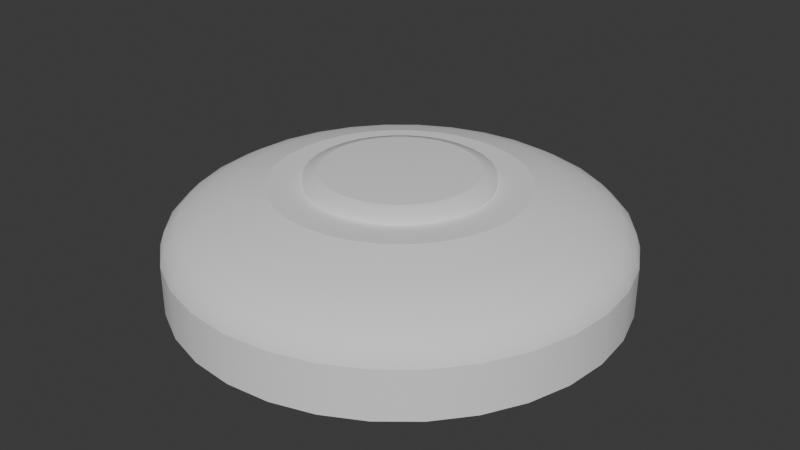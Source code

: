 # Source: BasicNote_v0.blend  (saved by Blender 4.3.34; exported with 4.5.12 LTS)
import bpy
from mathutils import Matrix  # noqa: F401  (used for matrix-valued properties, if any)

bpy.ops.wm.read_factory_settings(use_empty=True)
scene = bpy.context.scene
scene.name = 'Scene'

# ---- collections
col_collection = bpy.data.collections.new('Collection'); scene.collection.children.link(col_collection)

# ---- node groups
ng_smooth_by_angle = bpy.data.node_groups.new('Smooth by Angle', 'GeometryNodeTree')
_s = ng_smooth_by_angle.interface.new_socket(name='Mesh', in_out='OUTPUT', socket_type='NodeSocketGeometry')
_s = ng_smooth_by_angle.interface.new_socket(name='Mesh', in_out='INPUT', socket_type='NodeSocketGeometry')
_s = ng_smooth_by_angle.interface.new_socket(name='Angle', in_out='INPUT', socket_type='NodeSocketFloat')
_s.subtype = 'ANGLE'
_s.default_value = 0.5236
_s.min_value = 0.0
_s.max_value = 3.142
_s.description = 'Maximum face angle for smooth edges'
_s = ng_smooth_by_angle.interface.new_socket(name='Ignore Sharpness', in_out='INPUT', socket_type='NodeSocketBool')
_s.force_non_field = True
ng_smooth_by_angle.description = 'Set the sharpness of mesh edges based on the angle between the neighboring faces'
ng_smooth_by_angle.is_modifier = True
_N = ng_smooth_by_angle.nodes; _L = ng_smooth_by_angle.links
n0 = _N.new('GeometryNodeSetShadeSmooth'); n0.name = 'Set Shade Smooth'; n0.location = (120, -80)
n0.domain = 'EDGE'
n1 = _N.new('GeometryNodeSetShadeSmooth'); n1.name = 'Set Shade Smooth.001'; n1.location = (300, -80)
n2 = _N.new('NodeGroupOutput'); n2.name = 'Group Output'; n2.location = (480, -80)
n3 = _N.new('GeometryNodeInputMeshEdgeAngle'); n3.name = 'Edge Angle'; n3.location = (-440, -240)
n4 = _N.new('NodeGroupInput'); n4.name = 'Group Input'; n4.location = (-80, -80)
n5 = _N.new('GeometryNodeInputEdgeSmooth'); n5.name = 'Is Edge Smooth'; n5.location = (-260, -120)
n6 = _N.new('GeometryNodeInputShadeSmooth'); n6.name = 'Is Shade Smooth'; n6.location = (-440, -397)
n7 = _N.new('FunctionNodeCompare'); n7.name = 'Compare'; n7.location = (-260, -260)
n7.operation = 'LESS_EQUAL'
n7.inputs[6].default_value = (0.0, 0.0, 0.0, 0.0)
n7.inputs[7].default_value = (0.0, 0.0, 0.0, 0.0)
n8 = _N.new('FunctionNodeBooleanMath'); n8.name = 'Boolean Math.001'; n8.location = (-80, -260)
n9 = _N.new('NodeGroupInput'); n9.name = 'Group Input.001'; n9.location = (-440, -329)
n10 = _N.new('NodeGroupInput'); n10.name = 'Group Input.002'; n10.location = (-259, -189)
n11 = _N.new('FunctionNodeBooleanMath'); n11.name = 'Boolean Math'; n11.location = (-80, -149)
n11.operation = 'OR'
n12 = _N.new('FunctionNodeBooleanMath'); n12.name = 'Boolean Math.002'; n12.location = (-260, -380)
n12.operation = 'OR'
n13 = _N.new('NodeGroupInput'); n13.name = 'Group Input.003'; n13.location = (-440, -460)
_L.new(n3.outputs[0], n7.inputs[0])
_L.new(n1.outputs[0], n2.inputs[0])
_L.new(n9.outputs[1], n7.inputs[1])
_L.new(n7.outputs[0], n8.inputs[0])
_L.new(n4.outputs[0], n0.inputs[0])
_L.new(n0.outputs[0], n1.inputs[0])
_L.new(n8.outputs[0], n0.inputs[2])
_L.new(n10.outputs[2], n11.inputs[1])
_L.new(n5.outputs[0], n11.inputs[0])
_L.new(n11.outputs[0], n0.inputs[1])
_L.new(n13.outputs[2], n12.inputs[1])
_L.new(n6.outputs[0], n12.inputs[0])
_L.new(n12.outputs[0], n8.inputs[1])
n2.is_active_output = True

# ---- world
world_world = bpy.data.worlds.new('World'); scene.world = world_world
world_world.use_nodes = True; world_world.node_tree.nodes.clear()
_N = world_world.node_tree.nodes; _L = world_world.node_tree.links
n0 = _N.new('ShaderNodeOutputWorld'); n0.name = 'World Output'; n0.location = (300, 300)
n1 = _N.new('ShaderNodeBackground'); n1.name = 'Background'; n1.location = (10, 300)
n1.inputs[0].default_value = (0.05088, 0.05088, 0.05088, 1.0)
_L.new(n1.outputs[0], n0.inputs[0])
n0.is_active_output = True
world_world.color = (0.05088, 0.05088, 0.05088)
world_world.sun_shadow_jitter_overblur = 0.0

# ---- meshes
me_sphere = bpy.data.meshes.new('Sphere')
me_sphere.from_pydata([(0.0, 0.5556, 0.8315), (0.0, 0.8315, 0.5556), (0.0, 0.9808, 0.1951), (0.0, 1.0, 0.0), (0.1084, 0.5449, 0.8315), (0.1379, 0.6935, 0.7071), (0.1622, 0.8155, 0.5556), (0.1802, 0.9061, 0.3827), (0.1913, 0.9619, 0.1951), (0.1951, 0.9808, 0.0), (0.2126, 0.5133, 0.8315), (0.2706, 0.6533, 0.7071), (0.3182, 0.7682, 0.5556), (0.3536, 0.8536, 0.3827), (0.3753, 0.9061, 0.1951), (0.3827, 0.9239, 0.0), (0.3087, 0.4619, 0.8315), (0.3928, 0.5879, 0.7071), (0.4619, 0.6913, 0.5556), (0.5133, 0.7682, 0.3827), (0.5449, 0.8155, 0.1951), (0.5556, 0.8315, 0.0), (0.3928, 0.3928, 0.8315), (0.5, 0.5, 0.7071), (0.5879, 0.5879, 0.5556), (0.6533, 0.6533, 0.3827), (0.6935, 0.6935, 0.1951), (0.7071, 0.7071, 0.0), (0.4619, 0.3087, 0.8315), (0.5879, 0.3928, 0.7071), (0.6913, 0.4619, 0.5556), (0.7682, 0.5133, 0.3827), (0.8155, 0.5449, 0.1951), (0.8315, 0.5556, 0.0), (0.5133, 0.2126, 0.8315), (0.6533, 0.2706, 0.7071), (0.7682, 0.3182, 0.5556), (0.8536, 0.3536, 0.3827), (0.9061, 0.3753, 0.1951), (0.9239, 0.3827, 0.0), (0.5449, 0.1084, 0.8315), (0.6935, 0.1379, 0.7071), (0.8155, 0.1622, 0.5556), (0.9061, 0.1802, 0.3827), (0.9619, 0.1913, 0.1951), (0.9808, 0.1951, 0.0), (0.5556, -5.215e-08, 0.8315), (0.7071, 1.49e-08, 0.7071), (0.8315, -8.941e-08, 0.5556), (0.9239, 4.47e-08, 0.3827), (0.9808, -8.941e-08, 0.1951), (1.0, -1.639e-07, 0.0), (0.5449, -0.1084, 0.8315), (0.6935, -0.1379, 0.7071), (0.8155, -0.1622, 0.5556), (0.9061, -0.1802, 0.3827), (0.9619, -0.1913, 0.1951), (0.9808, -0.1951, 0.0), (0.5133, -0.2126, 0.8315), (0.6533, -0.2706, 0.7071), (0.7682, -0.3182, 0.5556), (0.8536, -0.3536, 0.3827), (0.9061, -0.3753, 0.1951), (0.9239, -0.3827, 0.0), (0.4619, -0.3087, 0.8315), (0.5879, -0.3928, 0.7071), (0.6913, -0.4619, 0.5556), (0.7682, -0.5133, 0.3827), (0.8155, -0.5449, 0.1951), (0.8315, -0.5556, 0.0), (0.3928, -0.3928, 0.8315), (0.5, -0.5, 0.7071), (0.5879, -0.5879, 0.5556), (0.6533, -0.6533, 0.3827), (0.6935, -0.6935, 0.1951), (0.7071, -0.7071, 0.0), (0.3087, -0.4619, 0.8315), (0.3928, -0.5879, 0.7071), (0.4619, -0.6913, 0.5556), (0.5133, -0.7682, 0.3827), (0.5449, -0.8155, 0.1951), (0.5556, -0.8315, 0.0), (0.2126, -0.5133, 0.8315), (0.2706, -0.6533, 0.7071), (0.3182, -0.7682, 0.5556), (0.3536, -0.8536, 0.3827), (0.3753, -0.9061, 0.1951), (0.3827, -0.9239, 0.0), (0.1084, -0.5449, 0.8315), (0.1379, -0.6935, 0.7071), (0.1622, -0.8155, 0.5556), (0.1802, -0.9061, 0.3827), (0.1913, -0.9619, 0.1951), (0.1951, -0.9808, 0.0), (-9.686e-08, -0.5556, 0.8315), (-1.49e-08, -0.7071, 0.7071), (-1.043e-07, -0.8315, 0.5556), (2.98e-08, -0.9239, 0.3827), (-1.341e-07, -0.9808, 0.1951), (-3.278e-07, -1.0, 0.0), (-0.1084, -0.5449, 0.8315), (-0.1379, -0.6935, 0.7071), (-0.1622, -0.8155, 0.5556), (-0.1802, -0.9061, 0.3827), (-0.1913, -0.9619, 0.1951), (-0.1951, -0.9808, 0.0), (-0.2126, -0.5133, 0.8315), (-0.2706, -0.6533, 0.7071), (-0.3182, -0.7682, 0.5556), (-0.3536, -0.8536, 0.3827), (-0.3753, -0.9061, 0.1951), (-0.3827, -0.9239, 0.0), (-0.3087, -0.4619, 0.8315), (-0.3928, -0.5879, 0.7071), (-0.4619, -0.6913, 0.5556), (-0.5133, -0.7682, 0.3827), (-0.5449, -0.8155, 0.1951), (-0.5556, -0.8315, 0.0), (-0.3928, -0.3928, 0.8315), (-0.5, -0.5, 0.7071), (-0.5879, -0.5879, 0.5556), (-0.6533, -0.6533, 0.3827), (-0.6935, -0.6935, 0.1951), (-0.7071, -0.7071, 0.0), (-0.4619, -0.3087, 0.8315), (-0.5879, -0.3928, 0.7071), (-0.6913, -0.4619, 0.5556), (-0.7682, -0.5133, 0.3827), (-0.8155, -0.5449, 0.1951), (-0.8315, -0.5556, 0.0), (-0.5133, -0.2126, 0.8315), (-0.6533, -0.2706, 0.7071), (-0.7682, -0.3182, 0.5556), (-0.8536, -0.3536, 0.3827), (-0.9061, -0.3753, 0.1951), (-0.9239, -0.3827, 0.0), (-0.5449, -0.1084, 0.8315), (-0.6935, -0.1379, 0.7071), (-0.8155, -0.1622, 0.5556), (-0.9061, -0.1802, 0.3827), (-0.9619, -0.1913, 0.1951), (-0.9808, -0.1951, 0.0), (-0.5556, 1.49e-07, 0.8315), (-0.7071, 2.98e-08, 0.7071), (-0.8315, 1.639e-07, 0.5556), (-0.9239, 1.49e-08, 0.3827), (-0.9808, 2.682e-07, 0.1951), (-1.0, 4.47e-07, 0.0), (-0.5449, 0.1084, 0.8315), (-0.6935, 0.1379, 0.7071), (-0.8155, 0.1622, 0.5556), (-0.9061, 0.1802, 0.3827), (-0.9619, 0.1913, 0.1951), (-0.9808, 0.1951, 0.0), (-0.5133, 0.2126, 0.8315), (-0.6533, 0.2706, 0.7071), (-0.7682, 0.3182, 0.5556), (-0.8536, 0.3536, 0.3827), (-0.9061, 0.3753, 0.1951), (-0.9239, 0.3827, 0.0), (-0.4619, 0.3087, 0.8315), (-0.5879, 0.3928, 0.7071), (-0.6913, 0.4619, 0.5556), (-0.7682, 0.5133, 0.3827), (-0.8155, 0.5449, 0.1951), (-0.8315, 0.5556, 0.0), (-0.3928, 0.3928, 0.8315), (-0.5, 0.5, 0.7071), (-0.5879, 0.5879, 0.5556), (-0.6533, 0.6533, 0.3827), (-0.6935, 0.6935, 0.1951), (-0.7071, 0.7071, 0.0), (-0.3087, 0.4619, 0.8315), (-0.3928, 0.5879, 0.7071), (-0.4619, 0.6913, 0.5556), (-0.5133, 0.7682, 0.3827), (-0.5449, 0.8155, 0.1951), (-0.5556, 0.8315, 0.0), (-0.2126, 0.5133, 0.8315), (-0.2706, 0.6533, 0.7071), (-0.3182, 0.7682, 0.5556), (-0.3536, 0.8536, 0.3827), (-0.3753, 0.9061, 0.1951), (-0.3827, 0.9239, 0.0), (-0.1084, 0.5449, 0.8315), (-0.1379, 0.6935, 0.7071), (-0.1622, 0.8155, 0.5556), (-0.1802, 0.9061, 0.3827), (-0.1913, 0.9619, 0.1951), (-0.1951, 0.9808, 0.0), (8.941e-08, 0.7071, 0.7071), (5.96e-08, 0.9239, 0.3827)], [], [(2, 191, 7, 8), (3, 2, 8, 9), (190, 0, 4, 5), (1, 190, 5, 6), (191, 1, 6, 7), (7, 6, 12, 13), (8, 7, 13, 14), (9, 8, 14, 15), (5, 4, 10, 11), (6, 5, 11, 12), (11, 10, 16, 17), (12, 11, 17, 18), (13, 12, 18, 19), (14, 13, 19, 20), (15, 14, 20, 21), (20, 19, 25, 26), (21, 20, 26, 27), (17, 16, 22, 23), (18, 17, 23, 24), (19, 18, 24, 25), (23, 22, 28, 29), (24, 23, 29, 30), (25, 24, 30, 31), (26, 25, 31, 32), (27, 26, 32, 33), (32, 31, 37, 38), (33, 32, 38, 39), (29, 28, 34, 35), (30, 29, 35, 36), (31, 30, 36, 37), (35, 34, 40, 41), (36, 35, 41, 42), (37, 36, 42, 43), (38, 37, 43, 44), (39, 38, 44, 45), (45, 44, 50, 51), (41, 40, 46, 47), (42, 41, 47, 48), (43, 42, 48, 49), (44, 43, 49, 50), (47, 46, 52, 53), (48, 47, 53, 54), (49, 48, 54, 55), (50, 49, 55, 56), (51, 50, 56, 57), (57, 56, 62, 63), (53, 52, 58, 59), (54, 53, 59, 60), (55, 54, 60, 61), (56, 55, 61, 62), (60, 59, 65, 66), (61, 60, 66, 67), (62, 61, 67, 68), (63, 62, 68, 69), (59, 58, 64, 65), (65, 64, 70, 71), (66, 65, 71, 72), (67, 66, 72, 73), (68, 67, 73, 74), (69, 68, 74, 75), (73, 72, 78, 79), (74, 73, 79, 80), (75, 74, 80, 81), (71, 70, 76, 77), (72, 71, 77, 78), (77, 76, 82, 83), (78, 77, 83, 84), (79, 78, 84, 85), (80, 79, 85, 86), (81, 80, 86, 87), (85, 84, 90, 91), (86, 85, 91, 92), (87, 86, 92, 93), (83, 82, 88, 89), (84, 83, 89, 90), (89, 88, 94, 95), (90, 89, 95, 96), (91, 90, 96, 97), (92, 91, 97, 98), (93, 92, 98, 99), (98, 97, 103, 104), (99, 98, 104, 105), (95, 94, 100, 101), (96, 95, 101, 102), (97, 96, 102, 103), (101, 100, 106, 107), (102, 101, 107, 108), (103, 102, 108, 109), (104, 103, 109, 110), (105, 104, 110, 111), (110, 109, 115, 116), (111, 110, 116, 117), (107, 106, 112, 113), (108, 107, 113, 114), (109, 108, 114, 115), (113, 112, 118, 119), (114, 113, 119, 120), (115, 114, 120, 121), (116, 115, 121, 122), (117, 116, 122, 123), (123, 122, 128, 129), (119, 118, 124, 125), (120, 119, 125, 126), (121, 120, 126, 127), (122, 121, 127, 128), (126, 125, 131, 132), (127, 126, 132, 133), (128, 127, 133, 134), (129, 128, 134, 135), (125, 124, 130, 131), (131, 130, 136, 137), (132, 131, 137, 138), (133, 132, 138, 139), (134, 133, 139, 140), (135, 134, 140, 141), (138, 137, 143, 144), (139, 138, 144, 145), (140, 139, 145, 146), (141, 140, 146, 147), (137, 136, 142, 143), (143, 142, 148, 149), (144, 143, 149, 150), (145, 144, 150, 151), (146, 145, 151, 152), (147, 146, 152, 153), (151, 150, 156, 157), (152, 151, 157, 158), (153, 152, 158, 159), (149, 148, 154, 155), (150, 149, 155, 156), (155, 154, 160, 161), (156, 155, 161, 162), (157, 156, 162, 163), (158, 157, 163, 164), (159, 158, 164, 165), (163, 162, 168, 169), (164, 163, 169, 170), (165, 164, 170, 171), (161, 160, 166, 167), (162, 161, 167, 168), (167, 166, 172, 173), (168, 167, 173, 174), (169, 168, 174, 175), (170, 169, 175, 176), (171, 170, 176, 177), (176, 175, 181, 182), (177, 176, 182, 183), (173, 172, 178, 179), (174, 173, 179, 180), (175, 174, 180, 181), (179, 178, 184, 185), (180, 179, 185, 186), (181, 180, 186, 187), (182, 181, 187, 188), (183, 182, 188, 189), (189, 188, 2, 3), (185, 184, 0, 190), (186, 185, 190, 1), (187, 186, 1, 191), (188, 187, 191, 2)])
me_sphere.polygons.foreach_set('use_smooth', [True] * 160)
_uv = me_sphere.uv_layers.new(name='UVMap')
_uv.uv.foreach_set('vector', [0.75, 0.5625, 0.75, 0.625, 0.7188, 0.625, 0.7188, 0.5625, 0.75, 0.5, 0.75, 0.5625, 0.7188, 0.5625, 0.7188, 0.5, 0.75, 0.75, 0.75, 0.8125, 0.7188, 0.8125, 0.7188, 0.75, 0.75, 0.6875, 0.75, 0.75, 0.7188, 0.75, 0.7188, 0.6875, 0.75, 0.625, 0.75, 0.6875, 0.7188, 0.6875, 0.7188, 0.625, 0.7188, 0.625, 0.7188, 0.6875, 0.6875, 0.6875, 0.6875, 0.625, 0.7188, 0.5625, 0.7188, 0.625, 0.6875, 0.625, 0.6875, 0.5625, 0.7188, 0.5, 0.7188, 0.5625, 0.6875, 0.5625, 0.6875, 0.5, 0.7188, 0.75, 0.7188, 0.8125, 0.6875, 0.8125, 0.6875, 0.75, 0.7188, 0.6875, 0.7188, 0.75, 0.6875, 0.75, 0.6875, 0.6875, 0.6875, 0.75, 0.6875, 0.8125, 0.6562, 0.8125, 0.6562, 0.75, 0.6875, 0.6875, 0.6875, 0.75, 0.6562, 0.75, 0.6562, 0.6875, 0.6875, 0.625, 0.6875, 0.6875, 0.6562, 0.6875, 0.6562, 0.625, 0.6875, 0.5625, 0.6875, 0.625, 0.6562, 0.625, 0.6562, 0.5625, 0.6875, 0.5, 0.6875, 0.5625, 0.6562, 0.5625, 0.6562, 0.5, 0.6562, 0.5625, 0.6562, 0.625, 0.625, 0.625, 0.625, 0.5625, 0.6562, 0.5, 0.6562, 0.5625, 0.625, 0.5625, 0.625, 0.5, 0.6562, 0.75, 0.6562, 0.8125, 0.625, 0.8125, 0.625, 0.75, 0.6562, 0.6875, 0.6562, 0.75, 0.625, 0.75, 0.625, 0.6875, 0.6562, 0.625, 0.6562, 0.6875, 0.625, 0.6875, 0.625, 0.625, 0.625, 0.75, 0.625, 0.8125, 0.5938, 0.8125, 0.5938, 0.75, 0.625, 0.6875, 0.625, 0.75, 0.5938, 0.75, 0.5938, 0.6875, 0.625, 0.625, 0.625, 0.6875, 0.5938, 0.6875, 0.5938, 0.625, 0.625, 0.5625, 0.625, 0.625, 0.5938, 0.625, 0.5938, 0.5625, 0.625, 0.5, 0.625, 0.5625, 0.5938, 0.5625, 0.5938, 0.5, 0.5938, 0.5625, 0.5938, 0.625, 0.5625, 0.625, 0.5625, 0.5625, 0.5938, 0.5, 0.5938, 0.5625, 0.5625, 0.5625, 0.5625, 0.5, 0.5938, 0.75, 0.5938, 0.8125, 0.5625, 0.8125, 0.5625, 0.75, 0.5938, 0.6875, 0.5938, 0.75, 0.5625, 0.75, 0.5625, 0.6875, 0.5938, 0.625, 0.5938, 0.6875, 0.5625, 0.6875, 0.5625, 0.625, 0.5625, 0.75, 0.5625, 0.8125, 0.5312, 0.8125, 0.5312, 0.75, 0.5625, 0.6875, 0.5625, 0.75, 0.5312, 0.75, 0.5312, 0.6875, 0.5625, 0.625, 0.5625, 0.6875, 0.5312, 0.6875, 0.5312, 0.625, 0.5625, 0.5625, 0.5625, 0.625, 0.5312, 0.625, 0.5312, 0.5625, 0.5625, 0.5, 0.5625, 0.5625, 0.5312, 0.5625, 0.5312, 0.5, 0.5312, 0.5, 0.5312, 0.5625, 0.5, 0.5625, 0.5, 0.5, 0.5312, 0.75, 0.5312, 0.8125, 0.5, 0.8125, 0.5, 0.75, 0.5312, 0.6875, 0.5312, 0.75, 0.5, 0.75, 0.5, 0.6875, 0.5312, 0.625, 0.5312, 0.6875, 0.5, 0.6875, 0.5, 0.625, 0.5312, 0.5625, 0.5312, 0.625, 0.5, 0.625, 0.5, 0.5625, 0.5, 0.75, 0.5, 0.8125, 0.4688, 0.8125, 0.4688, 0.75, 0.5, 0.6875, 0.5, 0.75, 0.4688, 0.75, 0.4687, 0.6875, 0.5, 0.625, 0.5, 0.6875, 0.4687, 0.6875, 0.4688, 0.625, 0.5, 0.5625, 0.5, 0.625, 0.4688, 0.625, 0.4688, 0.5625, 0.5, 0.5, 0.5, 0.5625, 0.4688, 0.5625, 0.4687, 0.5, 0.4687, 0.5, 0.4688, 0.5625, 0.4375, 0.5625, 0.4375, 0.5, 0.4688, 0.75, 0.4688, 0.8125, 0.4375, 0.8125, 0.4375, 0.75, 0.4687, 0.6875, 0.4688, 0.75, 0.4375, 0.75, 0.4375, 0.6875, 0.4688, 0.625, 0.4687, 0.6875, 0.4375, 0.6875, 0.4375, 0.625, 0.4688, 0.5625, 0.4688, 0.625, 0.4375, 0.625, 0.4375, 0.5625, 0.4375, 0.6875, 0.4375, 0.75, 0.4062, 0.75, 0.4062, 0.6875, 0.4375, 0.625, 0.4375, 0.6875, 0.4062, 0.6875, 0.4062, 0.625, 0.4375, 0.5625, 0.4375, 0.625, 0.4062, 0.625, 0.4062, 0.5625, 0.4375, 0.5, 0.4375, 0.5625, 0.4062, 0.5625, 0.4062, 0.5, 0.4375, 0.75, 0.4375, 0.8125, 0.4062, 0.8125, 0.4062, 0.75, 0.4062, 0.75, 0.4062, 0.8125, 0.375, 0.8125, 0.375, 0.75, 0.4062, 0.6875, 0.4062, 0.75, 0.375, 0.75, 0.375, 0.6875, 0.4062, 0.625, 0.4062, 0.6875, 0.375, 0.6875, 0.375, 0.625, 0.4062, 0.5625, 0.4062, 0.625, 0.375, 0.625, 0.375, 0.5625, 0.4062, 0.5, 0.4062, 0.5625, 0.375, 0.5625, 0.375, 0.5, 0.375, 0.625, 0.375, 0.6875, 0.3438, 0.6875, 0.3438, 0.625, 0.375, 0.5625, 0.375, 0.625, 0.3438, 0.625, 0.3438, 0.5625, 0.375, 0.5, 0.375, 0.5625, 0.3438, 0.5625, 0.3437, 0.5, 0.375, 0.75, 0.375, 0.8125, 0.3438, 0.8125, 0.3438, 0.75, 0.375, 0.6875, 0.375, 0.75, 0.3438, 0.75, 0.3438, 0.6875, 0.3438, 0.75, 0.3438, 0.8125, 0.3125, 0.8125, 0.3125, 0.75, 0.3438, 0.6875, 0.3438, 0.75, 0.3125, 0.75, 0.3125, 0.6875, 0.3438, 0.625, 0.3438, 0.6875, 0.3125, 0.6875, 0.3125, 0.625, 0.3438, 0.5625, 0.3438, 0.625, 0.3125, 0.625, 0.3125, 0.5625, 0.3437, 0.5, 0.3438, 0.5625, 0.3125, 0.5625, 0.3125, 0.5, 0.3125, 0.625, 0.3125, 0.6875, 0.2812, 0.6875, 0.2812, 0.625, 0.3125, 0.5625, 0.3125, 0.625, 0.2812, 0.625, 0.2812, 0.5625, 0.3125, 0.5, 0.3125, 0.5625, 0.2812, 0.5625, 0.2812, 0.5, 0.3125, 0.75, 0.3125, 0.8125, 0.2812, 0.8125, 0.2812, 0.75, 0.3125, 0.6875, 0.3125, 0.75, 0.2812, 0.75, 0.2812, 0.6875, 0.2812, 0.75, 0.2812, 0.8125, 0.25, 0.8125, 0.25, 0.75, 0.2812, 0.6875, 0.2812, 0.75, 0.25, 0.75, 0.25, 0.6875, 0.2812, 0.625, 0.2812, 0.6875, 0.25, 0.6875, 0.25, 0.625, 0.2812, 0.5625, 0.2812, 0.625, 0.25, 0.625, 0.25, 0.5625, 0.2812, 0.5, 0.2812, 0.5625, 0.25, 0.5625, 0.25, 0.5, 0.25, 0.5625, 0.25, 0.625, 0.2188, 0.625, 0.2188, 0.5625, 0.25, 0.5, 0.25, 0.5625, 0.2188, 0.5625, 0.2187, 0.5, 0.25, 0.75, 0.25, 0.8125, 0.2188, 0.8125, 0.2188, 0.75, 0.25, 0.6875, 0.25, 0.75, 0.2188, 0.75, 0.2188, 0.6875, 0.25, 0.625, 0.25, 0.6875, 0.2188, 0.6875, 0.2188, 0.625, 0.2188, 0.75, 0.2188, 0.8125, 0.1875, 0.8125, 0.1875, 0.75, 0.2188, 0.6875, 0.2188, 0.75, 0.1875, 0.75, 0.1875, 0.6875, 0.2188, 0.625, 0.2188, 0.6875, 0.1875, 0.6875, 0.1875, 0.625, 0.2188, 0.5625, 0.2188, 0.625, 0.1875, 0.625, 0.1875, 0.5625, 0.2187, 0.5, 0.2188, 0.5625, 0.1875, 0.5625, 0.1875, 0.5, 0.1875, 0.5625, 0.1875, 0.625, 0.1563, 0.625, 0.1562, 0.5625, 0.1875, 0.5, 0.1875, 0.5625, 0.1562, 0.5625, 0.1562, 0.5, 0.1875, 0.75, 0.1875, 0.8125, 0.1562, 0.8125, 0.1562, 0.75, 0.1875, 0.6875, 0.1875, 0.75, 0.1562, 0.75, 0.1562, 0.6875, 0.1875, 0.625, 0.1875, 0.6875, 0.1562, 0.6875, 0.1563, 0.625, 0.1562, 0.75, 0.1562, 0.8125, 0.125, 0.8125, 0.125, 0.75, 0.1562, 0.6875, 0.1562, 0.75, 0.125, 0.75, 0.125, 0.6875, 0.1563, 0.625, 0.1562, 0.6875, 0.125, 0.6875, 0.125, 0.625, 0.1562, 0.5625, 0.1563, 0.625, 0.125, 0.625, 0.125, 0.5625, 0.1562, 0.5, 0.1562, 0.5625, 0.125, 0.5625, 0.125, 0.5, 0.125, 0.5, 0.125, 0.5625, 0.09375, 0.5625, 0.09375, 0.5, 0.125, 0.75, 0.125, 0.8125, 0.09375, 0.8125, 0.09375, 0.75, 0.125, 0.6875, 0.125, 0.75, 0.09375, 0.75, 0.09375, 0.6875, 0.125, 0.625, 0.125, 0.6875, 0.09375, 0.6875, 0.09375, 0.625, 0.125, 0.5625, 0.125, 0.625, 0.09375, 0.625, 0.09375, 0.5625, 0.09375, 0.6875, 0.09375, 0.75, 0.0625, 0.75, 0.0625, 0.6875, 0.09375, 0.625, 0.09375, 0.6875, 0.0625, 0.6875, 0.0625, 0.625, 0.09375, 0.5625, 0.09375, 0.625, 0.0625, 0.625, 0.0625, 0.5625, 0.09375, 0.5, 0.09375, 0.5625, 0.0625, 0.5625, 0.0625, 0.5, 0.09375, 0.75, 0.09375, 0.8125, 0.0625, 0.8125, 0.0625, 0.75, 0.0625, 0.75, 0.0625, 0.8125, 0.03125, 0.8125, 0.03125, 0.75, 0.0625, 0.6875, 0.0625, 0.75, 0.03125, 0.75, 0.03125, 0.6875, 0.0625, 0.625, 0.0625, 0.6875, 0.03125, 0.6875, 0.03125, 0.625, 0.0625, 0.5625, 0.0625, 0.625, 0.03125, 0.625, 0.03125, 0.5625, 0.0625, 0.5, 0.0625, 0.5625, 0.03125, 0.5625, 0.03125, 0.5, 0.03125, 0.6875, 0.03125, 0.75, 0.0, 0.75, 0.0, 0.6875, 0.03125, 0.625, 0.03125, 0.6875, 0.0, 0.6875, 0.0, 0.625, 0.03125, 0.5625, 0.03125, 0.625, 0.0, 0.625, 0.0, 0.5625, 0.03125, 0.5, 0.03125, 0.5625, 0.0, 0.5625, 0.0, 0.5, 0.03125, 0.75, 0.03125, 0.8125, 0.0, 0.8125, 0.0, 0.75, 1.0, 0.75, 1.0, 0.8125, 0.9687, 0.8125, 0.9688, 0.75, 1.0, 0.6875, 1.0, 0.75, 0.9688, 0.75, 0.9687, 0.6875, 1.0, 0.625, 1.0, 0.6875, 0.9687, 0.6875, 0.9688, 0.625, 1.0, 0.5625, 1.0, 0.625, 0.9688, 0.625, 0.9687, 0.5625, 1.0, 0.5, 1.0, 0.5625, 0.9687, 0.5625, 0.9687, 0.5, 0.9688, 0.625, 0.9687, 0.6875, 0.9375, 0.6875, 0.9375, 0.625, 0.9687, 0.5625, 0.9688, 0.625, 0.9375, 0.625, 0.9375, 0.5625, 0.9687, 0.5, 0.9687, 0.5625, 0.9375, 0.5625, 0.9375, 0.5, 0.9688, 0.75, 0.9687, 0.8125, 0.9375, 0.8125, 0.9375, 0.75, 0.9687, 0.6875, 0.9688, 0.75, 0.9375, 0.75, 0.9375, 0.6875, 0.9375, 0.75, 0.9375, 0.8125, 0.9062, 0.8125, 0.9062, 0.75, 0.9375, 0.6875, 0.9375, 0.75, 0.9062, 0.75, 0.9062, 0.6875, 0.9375, 0.625, 0.9375, 0.6875, 0.9062, 0.6875, 0.9062, 0.625, 0.9375, 0.5625, 0.9375, 0.625, 0.9062, 0.625, 0.9062, 0.5625, 0.9375, 0.5, 0.9375, 0.5625, 0.9062, 0.5625, 0.9062, 0.5, 0.9062, 0.625, 0.9062, 0.6875, 0.875, 0.6875, 0.875, 0.625, 0.9062, 0.5625, 0.9062, 0.625, 0.875, 0.625, 0.875, 0.5625, 0.9062, 0.5, 0.9062, 0.5625, 0.875, 0.5625, 0.875, 0.5, 0.9062, 0.75, 0.9062, 0.8125, 0.875, 0.8125, 0.875, 0.75, 0.9062, 0.6875, 0.9062, 0.75, 0.875, 0.75, 0.875, 0.6875, 0.875, 0.75, 0.875, 0.8125, 0.8437, 0.8125, 0.8438, 0.75, 0.875, 0.6875, 0.875, 0.75, 0.8438, 0.75, 0.8437, 0.6875, 0.875, 0.625, 0.875, 0.6875, 0.8437, 0.6875, 0.8438, 0.625, 0.875, 0.5625, 0.875, 0.625, 0.8438, 0.625, 0.8437, 0.5625, 0.875, 0.5, 0.875, 0.5625, 0.8437, 0.5625, 0.8437, 0.5, 0.8437, 0.5625, 0.8438, 0.625, 0.8125, 0.625, 0.8125, 0.5625, 0.8437, 0.5, 0.8437, 0.5625, 0.8125, 0.5625, 0.8125, 0.5, 0.8438, 0.75, 0.8437, 0.8125, 0.8125, 0.8125, 0.8125, 0.75, 0.8437, 0.6875, 0.8438, 0.75, 0.8125, 0.75, 0.8125, 0.6875, 0.8438, 0.625, 0.8437, 0.6875, 0.8125, 0.6875, 0.8125, 0.625, 0.8125, 0.75, 0.8125, 0.8125, 0.7812, 0.8125, 0.7812, 0.75, 0.8125, 0.6875, 0.8125, 0.75, 0.7812, 0.75, 0.7812, 0.6875, 0.8125, 0.625, 0.8125, 0.6875, 0.7812, 0.6875, 0.7812, 0.625, 0.8125, 0.5625, 0.8125, 0.625, 0.7812, 0.625, 0.7812, 0.5625, 0.8125, 0.5, 0.8125, 0.5625, 0.7812, 0.5625, 0.7812, 0.5, 0.7812, 0.5, 0.7812, 0.5625, 0.75, 0.5625, 0.75, 0.5, 0.7812, 0.75, 0.7812, 0.8125, 0.75, 0.8125, 0.75, 0.75, 0.7812, 0.6875, 0.7812, 0.75, 0.75, 0.75, 0.75, 0.6875, 0.7812, 0.625, 0.7812, 0.6875, 0.75, 0.6875, 0.75, 0.625, 0.7812, 0.5625, 0.7812, 0.625, 0.75, 0.625, 0.75, 0.5625])
me_sphere.update()
me_cylinder = bpy.data.meshes.new('Cylinder')
me_cylinder.from_pydata([(0.0, 1.0, -1.0), (0.0, 1.0, 1.0), (0.1951, 0.9808, -1.0), (0.1951, 0.9808, 1.0), (0.3827, 0.9239, -1.0), (0.3827, 0.9239, 1.0), (0.5556, 0.8315, -1.0), (0.5556, 0.8315, 1.0), (0.7071, 0.7071, -1.0), (0.7071, 0.7071, 1.0), (0.8315, 0.5556, -1.0), (0.8315, 0.5556, 1.0), (0.9239, 0.3827, -1.0), (0.9239, 0.3827, 1.0), (0.9808, 0.1951, -1.0), (0.9808, 0.1951, 1.0), (1.0, 0.0, -1.0), (1.0, 0.0, 1.0), (0.9808, -0.1951, -1.0), (0.9808, -0.1951, 1.0), (0.9239, -0.3827, -1.0), (0.9239, -0.3827, 1.0), (0.8315, -0.5556, -1.0), (0.8315, -0.5556, 1.0), (0.7071, -0.7071, -1.0), (0.7071, -0.7071, 1.0), (0.5556, -0.8315, -1.0), (0.5556, -0.8315, 1.0), (0.3827, -0.9239, -1.0), (0.3827, -0.9239, 1.0), (0.1951, -0.9808, -1.0), (0.1951, -0.9808, 1.0), (0.0, -1.0, -1.0), (0.0, -1.0, 1.0), (-0.1951, -0.9808, -1.0), (-0.1951, -0.9808, 1.0), (-0.3827, -0.9239, -1.0), (-0.3827, -0.9239, 1.0), (-0.5556, -0.8315, -1.0), (-0.5556, -0.8315, 1.0), (-0.7071, -0.7071, -1.0), (-0.7071, -0.7071, 1.0), (-0.8315, -0.5556, -1.0), (-0.8315, -0.5556, 1.0), (-0.9239, -0.3827, -1.0), (-0.9239, -0.3827, 1.0), (-0.9808, -0.1951, -1.0), (-0.9808, -0.1951, 1.0), (-1.0, 0.0, -1.0), (-1.0, 0.0, 1.0), (-0.9808, 0.1951, -1.0), (-0.9808, 0.1951, 1.0), (-0.9239, 0.3827, -1.0), (-0.9239, 0.3827, 1.0), (-0.8315, 0.5556, -1.0), (-0.8315, 0.5556, 1.0), (-0.7071, 0.7071, -1.0), (-0.7071, 0.7071, 1.0), (-0.5556, 0.8315, -1.0), (-0.5556, 0.8315, 1.0), (-0.3827, 0.9239, -1.0), (-0.3827, 0.9239, 1.0), (-0.1951, 0.9808, -1.0), (-0.1951, 0.9808, 1.0)], [], [(0, 1, 3, 2), (2, 3, 5, 4), (4, 5, 7, 6), (6, 7, 9, 8), (8, 9, 11, 10), (10, 11, 13, 12), (12, 13, 15, 14), (14, 15, 17, 16), (16, 17, 19, 18), (18, 19, 21, 20), (20, 21, 23, 22), (22, 23, 25, 24), (24, 25, 27, 26), (26, 27, 29, 28), (28, 29, 31, 30), (30, 31, 33, 32), (32, 33, 35, 34), (34, 35, 37, 36), (36, 37, 39, 38), (38, 39, 41, 40), (40, 41, 43, 42), (42, 43, 45, 44), (44, 45, 47, 46), (46, 47, 49, 48), (48, 49, 51, 50), (50, 51, 53, 52), (52, 53, 55, 54), (54, 55, 57, 56), (56, 57, 59, 58), (58, 59, 61, 60), (3, 1, 63, 61, 59, 57, 55, 53, 51, 49, 47, 45, 43, 41, 39, 37, 35, 33, 31, 29, 27, 25, 23, 21, 19, 17, 15, 13, 11, 9, 7, 5), (60, 61, 63, 62), (62, 63, 1, 0), (0, 2, 4, 6, 8, 10, 12, 14, 16, 18, 20, 22, 24, 26, 28, 30, 32, 34, 36, 38, 40, 42, 44, 46, 48, 50, 52, 54, 56, 58, 60, 62)])
me_cylinder.polygons.foreach_set('use_smooth', [True] * 34)
_uv = me_cylinder.uv_layers.new(name='UVMap')
_uv.uv.foreach_set('vector', [1.0, 0.5, 1.0, 1.0, 0.9688, 1.0, 0.9688, 0.5, 0.9688, 0.5, 0.9688, 1.0, 0.9375, 1.0, 0.9375, 0.5, 0.9375, 0.5, 0.9375, 1.0, 0.9062, 1.0, 0.9062, 0.5, 0.9062, 0.5, 0.9062, 1.0, 0.875, 1.0, 0.875, 0.5, 0.875, 0.5, 0.875, 1.0, 0.8438, 1.0, 0.8438, 0.5, 0.8438, 0.5, 0.8438, 1.0, 0.8125, 1.0, 0.8125, 0.5, 0.8125, 0.5, 0.8125, 1.0, 0.7812, 1.0, 0.7812, 0.5, 0.7812, 0.5, 0.7812, 1.0, 0.75, 1.0, 0.75, 0.5, 0.75, 0.5, 0.75, 1.0, 0.7188, 1.0, 0.7188, 0.5, 0.7188, 0.5, 0.7188, 1.0, 0.6875, 1.0, 0.6875, 0.5, 0.6875, 0.5, 0.6875, 1.0, 0.6562, 1.0, 0.6562, 0.5, 0.6562, 0.5, 0.6562, 1.0, 0.625, 1.0, 0.625, 0.5, 0.625, 0.5, 0.625, 1.0, 0.5938, 1.0, 0.5938, 0.5, 0.5938, 0.5, 0.5938, 1.0, 0.5625, 1.0, 0.5625, 0.5, 0.5625, 0.5, 0.5625, 1.0, 0.5312, 1.0, 0.5312, 0.5, 0.5312, 0.5, 0.5312, 1.0, 0.5, 1.0, 0.5, 0.5, 0.5, 0.5, 0.5, 1.0, 0.4688, 1.0, 0.4688, 0.5, 0.4688, 0.5, 0.4688, 1.0, 0.4375, 1.0, 0.4375, 0.5, 0.4375, 0.5, 0.4375, 1.0, 0.4062, 1.0, 0.4062, 0.5, 0.4062, 0.5, 0.4062, 1.0, 0.375, 1.0, 0.375, 0.5, 0.375, 0.5, 0.375, 1.0, 0.3438, 1.0, 0.3438, 0.5, 0.3438, 0.5, 0.3438, 1.0, 0.3125, 1.0, 0.3125, 0.5, 0.3125, 0.5, 0.3125, 1.0, 0.2812, 1.0, 0.2812, 0.5, 0.2812, 0.5, 0.2812, 1.0, 0.25, 1.0, 0.25, 0.5, 0.25, 0.5, 0.25, 1.0, 0.2188, 1.0, 0.2188, 0.5, 0.2188, 0.5, 0.2188, 1.0, 0.1875, 1.0, 0.1875, 0.5, 0.1875, 0.5, 0.1875, 1.0, 0.1562, 1.0, 0.1562, 0.5, 0.1562, 0.5, 0.1562, 1.0, 0.125, 1.0, 0.125, 0.5, 0.125, 0.5, 0.125, 1.0, 0.09375, 1.0, 0.09375, 0.5, 0.09375, 0.5, 0.09375, 1.0, 0.0625, 1.0, 0.0625, 0.5, 0.2968, 0.4854, 0.25, 0.49, 0.2032, 0.4854, 0.1582, 0.4717, 0.1167, 0.4496, 0.08029, 0.4197, 0.05045, 0.3833, 0.02827, 0.3418, 0.01461, 0.2968, 0.01, 0.25, 0.01461, 0.2032, 0.02827, 0.1582, 0.05045, 0.1167, 0.08029, 0.08029, 0.1167, 0.05045, 0.1582, 0.02827, 0.2032, 0.01461, 0.25, 0.01, 0.2968, 0.01461, 0.3418, 0.02827, 0.3833, 0.05045, 0.4197, 0.08029, 0.4496, 0.1167, 0.4717, 0.1582, 0.4854, 0.2032, 0.49, 0.25, 0.4854, 0.2968, 0.4717, 0.3418, 0.4496, 0.3833, 0.4197, 0.4197, 0.3833, 0.4496, 0.3418, 0.4717, 0.0625, 0.5, 0.0625, 1.0, 0.03125, 1.0, 0.03125, 0.5, 0.03125, 0.5, 0.03125, 1.0, 0.0, 1.0, 0.0, 0.5, 0.75, 0.49, 0.7968, 0.4854, 0.8418, 0.4717, 0.8833, 0.4496, 0.9197, 0.4197, 0.9496, 0.3833, 0.9717, 0.3418, 0.9854, 0.2968, 0.99, 0.25, 0.9854, 0.2032, 0.9717, 0.1582, 0.9496, 0.1167, 0.9197, 0.08029, 0.8833, 0.05045, 0.8418, 0.02827, 0.7968, 0.01461, 0.75, 0.01, 0.7032, 0.01461, 0.6582, 0.02827, 0.6167, 0.05045, 0.5803, 0.08029, 0.5504, 0.1167, 0.5283, 0.1582, 0.5146, 0.2032, 0.51, 0.25, 0.5146, 0.2968, 0.5283, 0.3418, 0.5504, 0.3833, 0.5803, 0.4197, 0.6167, 0.4496, 0.6582, 0.4717, 0.7032, 0.4854])
me_cylinder.update()
me_cylinder_001 = bpy.data.meshes.new('Cylinder.001')
me_cylinder_001.from_pydata([(0.0, 1.0, -1.0), (0.0, 1.0, 1.0), (0.1951, 0.9808, -1.0), (0.1951, 0.9808, 1.0), (0.3827, 0.9239, -1.0), (0.3827, 0.9239, 1.0), (0.5556, 0.8315, -1.0), (0.5556, 0.8315, 1.0), (0.7071, 0.7071, -1.0), (0.7071, 0.7071, 1.0), (0.8315, 0.5556, -1.0), (0.8315, 0.5556, 1.0), (0.9239, 0.3827, -1.0), (0.9239, 0.3827, 1.0), (0.9808, 0.1951, -1.0), (0.9808, 0.1951, 1.0), (1.0, 0.0, -1.0), (1.0, 0.0, 1.0), (0.9808, -0.1951, -1.0), (0.9808, -0.1951, 1.0), (0.9239, -0.3827, -1.0), (0.9239, -0.3827, 1.0), (0.8315, -0.5556, -1.0), (0.8315, -0.5556, 1.0), (0.7071, -0.7071, -1.0), (0.7071, -0.7071, 1.0), (0.5556, -0.8315, -1.0), (0.5556, -0.8315, 1.0), (0.3827, -0.9239, -1.0), (0.3827, -0.9239, 1.0), (0.1951, -0.9808, -1.0), (0.1951, -0.9808, 1.0), (0.0, -1.0, -1.0), (0.0, -1.0, 1.0), (-0.1951, -0.9808, -1.0), (-0.1951, -0.9808, 1.0), (-0.3827, -0.9239, -1.0), (-0.3827, -0.9239, 1.0), (-0.5556, -0.8315, -1.0), (-0.5556, -0.8315, 1.0), (-0.7071, -0.7071, -1.0), (-0.7071, -0.7071, 1.0), (-0.8315, -0.5556, -1.0), (-0.8315, -0.5556, 1.0), (-0.9239, -0.3827, -1.0), (-0.9239, -0.3827, 1.0), (-0.9808, -0.1951, -1.0), (-0.9808, -0.1951, 1.0), (-1.0, 0.0, -1.0), (-1.0, 0.0, 1.0), (-0.9808, 0.1951, -1.0), (-0.9808, 0.1951, 1.0), (-0.9239, 0.3827, -1.0), (-0.9239, 0.3827, 1.0), (-0.8315, 0.5556, -1.0), (-0.8315, 0.5556, 1.0), (-0.7071, 0.7071, -1.0), (-0.7071, 0.7071, 1.0), (-0.5556, 0.8315, -1.0), (-0.5556, 0.8315, 1.0), (-0.3827, 0.9239, -1.0), (-0.3827, 0.9239, 1.0), (-0.1951, 0.9808, -1.0), (-0.1951, 0.9808, 1.0)], [], [(0, 1, 3, 2), (2, 3, 5, 4), (4, 5, 7, 6), (6, 7, 9, 8), (8, 9, 11, 10), (10, 11, 13, 12), (12, 13, 15, 14), (14, 15, 17, 16), (16, 17, 19, 18), (18, 19, 21, 20), (20, 21, 23, 22), (22, 23, 25, 24), (24, 25, 27, 26), (26, 27, 29, 28), (28, 29, 31, 30), (30, 31, 33, 32), (32, 33, 35, 34), (34, 35, 37, 36), (36, 37, 39, 38), (38, 39, 41, 40), (40, 41, 43, 42), (42, 43, 45, 44), (44, 45, 47, 46), (46, 47, 49, 48), (48, 49, 51, 50), (50, 51, 53, 52), (52, 53, 55, 54), (54, 55, 57, 56), (56, 57, 59, 58), (58, 59, 61, 60), (3, 1, 63, 61, 59, 57, 55, 53, 51, 49, 47, 45, 43, 41, 39, 37, 35, 33, 31, 29, 27, 25, 23, 21, 19, 17, 15, 13, 11, 9, 7, 5), (60, 61, 63, 62), (62, 63, 1, 0), (0, 2, 4, 6, 8, 10, 12, 14, 16, 18, 20, 22, 24, 26, 28, 30, 32, 34, 36, 38, 40, 42, 44, 46, 48, 50, 52, 54, 56, 58, 60, 62)])
me_cylinder_001.polygons.foreach_set('use_smooth', [True] * 34)
_uv = me_cylinder_001.uv_layers.new(name='UVMap')
_uv.uv.foreach_set('vector', [1.0, 0.5, 1.0, 1.0, 0.9688, 1.0, 0.9688, 0.5, 0.9688, 0.5, 0.9688, 1.0, 0.9375, 1.0, 0.9375, 0.5, 0.9375, 0.5, 0.9375, 1.0, 0.9062, 1.0, 0.9062, 0.5, 0.9062, 0.5, 0.9062, 1.0, 0.875, 1.0, 0.875, 0.5, 0.875, 0.5, 0.875, 1.0, 0.8438, 1.0, 0.8438, 0.5, 0.8438, 0.5, 0.8438, 1.0, 0.8125, 1.0, 0.8125, 0.5, 0.8125, 0.5, 0.8125, 1.0, 0.7812, 1.0, 0.7812, 0.5, 0.7812, 0.5, 0.7812, 1.0, 0.75, 1.0, 0.75, 0.5, 0.75, 0.5, 0.75, 1.0, 0.7188, 1.0, 0.7188, 0.5, 0.7188, 0.5, 0.7188, 1.0, 0.6875, 1.0, 0.6875, 0.5, 0.6875, 0.5, 0.6875, 1.0, 0.6562, 1.0, 0.6562, 0.5, 0.6562, 0.5, 0.6562, 1.0, 0.625, 1.0, 0.625, 0.5, 0.625, 0.5, 0.625, 1.0, 0.5938, 1.0, 0.5938, 0.5, 0.5938, 0.5, 0.5938, 1.0, 0.5625, 1.0, 0.5625, 0.5, 0.5625, 0.5, 0.5625, 1.0, 0.5312, 1.0, 0.5312, 0.5, 0.5312, 0.5, 0.5312, 1.0, 0.5, 1.0, 0.5, 0.5, 0.5, 0.5, 0.5, 1.0, 0.4688, 1.0, 0.4688, 0.5, 0.4688, 0.5, 0.4688, 1.0, 0.4375, 1.0, 0.4375, 0.5, 0.4375, 0.5, 0.4375, 1.0, 0.4062, 1.0, 0.4062, 0.5, 0.4062, 0.5, 0.4062, 1.0, 0.375, 1.0, 0.375, 0.5, 0.375, 0.5, 0.375, 1.0, 0.3438, 1.0, 0.3438, 0.5, 0.3438, 0.5, 0.3438, 1.0, 0.3125, 1.0, 0.3125, 0.5, 0.3125, 0.5, 0.3125, 1.0, 0.2812, 1.0, 0.2812, 0.5, 0.2812, 0.5, 0.2812, 1.0, 0.25, 1.0, 0.25, 0.5, 0.25, 0.5, 0.25, 1.0, 0.2188, 1.0, 0.2188, 0.5, 0.2188, 0.5, 0.2188, 1.0, 0.1875, 1.0, 0.1875, 0.5, 0.1875, 0.5, 0.1875, 1.0, 0.1562, 1.0, 0.1562, 0.5, 0.1562, 0.5, 0.1562, 1.0, 0.125, 1.0, 0.125, 0.5, 0.125, 0.5, 0.125, 1.0, 0.09375, 1.0, 0.09375, 0.5, 0.09375, 0.5, 0.09375, 1.0, 0.0625, 1.0, 0.0625, 0.5, 0.2968, 0.4854, 0.25, 0.49, 0.2032, 0.4854, 0.1582, 0.4717, 0.1167, 0.4496, 0.08029, 0.4197, 0.05045, 0.3833, 0.02827, 0.3418, 0.01461, 0.2968, 0.01, 0.25, 0.01461, 0.2032, 0.02827, 0.1582, 0.05045, 0.1167, 0.08029, 0.08029, 0.1167, 0.05045, 0.1582, 0.02827, 0.2032, 0.01461, 0.25, 0.01, 0.2968, 0.01461, 0.3418, 0.02827, 0.3833, 0.05045, 0.4197, 0.08029, 0.4496, 0.1167, 0.4717, 0.1582, 0.4854, 0.2032, 0.49, 0.25, 0.4854, 0.2968, 0.4717, 0.3418, 0.4496, 0.3833, 0.4197, 0.4197, 0.3833, 0.4496, 0.3418, 0.4717, 0.0625, 0.5, 0.0625, 1.0, 0.03125, 1.0, 0.03125, 0.5, 0.03125, 0.5, 0.03125, 1.0, 0.0, 1.0, 0.0, 0.5, 0.75, 0.49, 0.7968, 0.4854, 0.8418, 0.4717, 0.8833, 0.4496, 0.9197, 0.4197, 0.9496, 0.3833, 0.9717, 0.3418, 0.9854, 0.2968, 0.99, 0.25, 0.9854, 0.2032, 0.9717, 0.1582, 0.9496, 0.1167, 0.9197, 0.08029, 0.8833, 0.05045, 0.8418, 0.02827, 0.7968, 0.01461, 0.75, 0.01, 0.7032, 0.01461, 0.6582, 0.02827, 0.6167, 0.05045, 0.5803, 0.08029, 0.5504, 0.1167, 0.5283, 0.1582, 0.5146, 0.2032, 0.51, 0.25, 0.5146, 0.2968, 0.5283, 0.3418, 0.5504, 0.3833, 0.5803, 0.4197, 0.6167, 0.4496, 0.6582, 0.4717, 0.7032, 0.4854])
me_cylinder_001.update()
me_cylinder_002 = bpy.data.meshes.new('Cylinder.002')
me_cylinder_002.from_pydata([(0.0, 1.0, -1.0), (0.0, 1.0, 1.0), (0.1951, 0.9808, -1.0), (0.1951, 0.9808, 1.0), (0.3827, 0.9239, -1.0), (0.3827, 0.9239, 1.0), (0.5556, 0.8315, -1.0), (0.5556, 0.8315, 1.0), (0.7071, 0.7071, -1.0), (0.7071, 0.7071, 1.0), (0.8315, 0.5556, -1.0), (0.8315, 0.5556, 1.0), (0.9239, 0.3827, -1.0), (0.9239, 0.3827, 1.0), (0.9808, 0.1951, -1.0), (0.9808, 0.1951, 1.0), (1.0, 0.0, -1.0), (1.0, 0.0, 1.0), (0.9808, -0.1951, -1.0), (0.9808, -0.1951, 1.0), (0.9239, -0.3827, -1.0), (0.9239, -0.3827, 1.0), (0.8315, -0.5556, -1.0), (0.8315, -0.5556, 1.0), (0.7071, -0.7071, -1.0), (0.7071, -0.7071, 1.0), (0.5556, -0.8315, -1.0), (0.5556, -0.8315, 1.0), (0.3827, -0.9239, -1.0), (0.3827, -0.9239, 1.0), (0.1951, -0.9808, -1.0), (0.1951, -0.9808, 1.0), (0.0, -1.0, -1.0), (0.0, -1.0, 1.0), (-0.1951, -0.9808, -1.0), (-0.1951, -0.9808, 1.0), (-0.3827, -0.9239, -1.0), (-0.3827, -0.9239, 1.0), (-0.5556, -0.8315, -1.0), (-0.5556, -0.8315, 1.0), (-0.7071, -0.7071, -1.0), (-0.7071, -0.7071, 1.0), (-0.8315, -0.5556, -1.0), (-0.8315, -0.5556, 1.0), (-0.9239, -0.3827, -1.0), (-0.9239, -0.3827, 1.0), (-0.9808, -0.1951, -1.0), (-0.9808, -0.1951, 1.0), (-1.0, 0.0, -1.0), (-1.0, 0.0, 1.0), (-0.9808, 0.1951, -1.0), (-0.9808, 0.1951, 1.0), (-0.9239, 0.3827, -1.0), (-0.9239, 0.3827, 1.0), (-0.8315, 0.5556, -1.0), (-0.8315, 0.5556, 1.0), (-0.7071, 0.7071, -1.0), (-0.7071, 0.7071, 1.0), (-0.5556, 0.8315, -1.0), (-0.5556, 0.8315, 1.0), (-0.3827, 0.9239, -1.0), (-0.3827, 0.9239, 1.0), (-0.1951, 0.9808, -1.0), (-0.1951, 0.9808, 1.0)], [], [(0, 1, 3, 2), (2, 3, 5, 4), (4, 5, 7, 6), (6, 7, 9, 8), (8, 9, 11, 10), (10, 11, 13, 12), (12, 13, 15, 14), (14, 15, 17, 16), (16, 17, 19, 18), (18, 19, 21, 20), (20, 21, 23, 22), (22, 23, 25, 24), (24, 25, 27, 26), (26, 27, 29, 28), (28, 29, 31, 30), (30, 31, 33, 32), (32, 33, 35, 34), (34, 35, 37, 36), (36, 37, 39, 38), (38, 39, 41, 40), (40, 41, 43, 42), (42, 43, 45, 44), (44, 45, 47, 46), (46, 47, 49, 48), (48, 49, 51, 50), (50, 51, 53, 52), (52, 53, 55, 54), (54, 55, 57, 56), (56, 57, 59, 58), (58, 59, 61, 60), (3, 1, 63, 61, 59, 57, 55, 53, 51, 49, 47, 45, 43, 41, 39, 37, 35, 33, 31, 29, 27, 25, 23, 21, 19, 17, 15, 13, 11, 9, 7, 5), (60, 61, 63, 62), (62, 63, 1, 0), (0, 2, 4, 6, 8, 10, 12, 14, 16, 18, 20, 22, 24, 26, 28, 30, 32, 34, 36, 38, 40, 42, 44, 46, 48, 50, 52, 54, 56, 58, 60, 62)])
me_cylinder_002.polygons.foreach_set('use_smooth', [True] * 34)
_uv = me_cylinder_002.uv_layers.new(name='UVMap')
_uv.uv.foreach_set('vector', [1.0, 0.5, 1.0, 1.0, 0.9688, 1.0, 0.9688, 0.5, 0.9688, 0.5, 0.9688, 1.0, 0.9375, 1.0, 0.9375, 0.5, 0.9375, 0.5, 0.9375, 1.0, 0.9062, 1.0, 0.9062, 0.5, 0.9062, 0.5, 0.9062, 1.0, 0.875, 1.0, 0.875, 0.5, 0.875, 0.5, 0.875, 1.0, 0.8438, 1.0, 0.8438, 0.5, 0.8438, 0.5, 0.8438, 1.0, 0.8125, 1.0, 0.8125, 0.5, 0.8125, 0.5, 0.8125, 1.0, 0.7812, 1.0, 0.7812, 0.5, 0.7812, 0.5, 0.7812, 1.0, 0.75, 1.0, 0.75, 0.5, 0.75, 0.5, 0.75, 1.0, 0.7188, 1.0, 0.7188, 0.5, 0.7188, 0.5, 0.7188, 1.0, 0.6875, 1.0, 0.6875, 0.5, 0.6875, 0.5, 0.6875, 1.0, 0.6562, 1.0, 0.6562, 0.5, 0.6562, 0.5, 0.6562, 1.0, 0.625, 1.0, 0.625, 0.5, 0.625, 0.5, 0.625, 1.0, 0.5938, 1.0, 0.5938, 0.5, 0.5938, 0.5, 0.5938, 1.0, 0.5625, 1.0, 0.5625, 0.5, 0.5625, 0.5, 0.5625, 1.0, 0.5312, 1.0, 0.5312, 0.5, 0.5312, 0.5, 0.5312, 1.0, 0.5, 1.0, 0.5, 0.5, 0.5, 0.5, 0.5, 1.0, 0.4688, 1.0, 0.4688, 0.5, 0.4688, 0.5, 0.4688, 1.0, 0.4375, 1.0, 0.4375, 0.5, 0.4375, 0.5, 0.4375, 1.0, 0.4062, 1.0, 0.4062, 0.5, 0.4062, 0.5, 0.4062, 1.0, 0.375, 1.0, 0.375, 0.5, 0.375, 0.5, 0.375, 1.0, 0.3438, 1.0, 0.3438, 0.5, 0.3438, 0.5, 0.3438, 1.0, 0.3125, 1.0, 0.3125, 0.5, 0.3125, 0.5, 0.3125, 1.0, 0.2812, 1.0, 0.2812, 0.5, 0.2812, 0.5, 0.2812, 1.0, 0.25, 1.0, 0.25, 0.5, 0.25, 0.5, 0.25, 1.0, 0.2188, 1.0, 0.2188, 0.5, 0.2188, 0.5, 0.2188, 1.0, 0.1875, 1.0, 0.1875, 0.5, 0.1875, 0.5, 0.1875, 1.0, 0.1562, 1.0, 0.1562, 0.5, 0.1562, 0.5, 0.1562, 1.0, 0.125, 1.0, 0.125, 0.5, 0.125, 0.5, 0.125, 1.0, 0.09375, 1.0, 0.09375, 0.5, 0.09375, 0.5, 0.09375, 1.0, 0.0625, 1.0, 0.0625, 0.5, 0.2968, 0.4854, 0.25, 0.49, 0.2032, 0.4854, 0.1582, 0.4717, 0.1167, 0.4496, 0.08029, 0.4197, 0.05045, 0.3833, 0.02827, 0.3418, 0.01461, 0.2968, 0.01, 0.25, 0.01461, 0.2032, 0.02827, 0.1582, 0.05045, 0.1167, 0.08029, 0.08029, 0.1167, 0.05045, 0.1582, 0.02827, 0.2032, 0.01461, 0.25, 0.01, 0.2968, 0.01461, 0.3418, 0.02827, 0.3833, 0.05045, 0.4197, 0.08029, 0.4496, 0.1167, 0.4717, 0.1582, 0.4854, 0.2032, 0.49, 0.25, 0.4854, 0.2968, 0.4717, 0.3418, 0.4496, 0.3833, 0.4197, 0.4197, 0.3833, 0.4496, 0.3418, 0.4717, 0.0625, 0.5, 0.0625, 1.0, 0.03125, 1.0, 0.03125, 0.5, 0.03125, 0.5, 0.03125, 1.0, 0.0, 1.0, 0.0, 0.5, 0.75, 0.49, 0.7968, 0.4854, 0.8418, 0.4717, 0.8833, 0.4496, 0.9197, 0.4197, 0.9496, 0.3833, 0.9717, 0.3418, 0.9854, 0.2968, 0.99, 0.25, 0.9854, 0.2032, 0.9717, 0.1582, 0.9496, 0.1167, 0.9197, 0.08029, 0.8833, 0.05045, 0.8418, 0.02827, 0.7968, 0.01461, 0.75, 0.01, 0.7032, 0.01461, 0.6582, 0.02827, 0.6167, 0.05045, 0.5803, 0.08029, 0.5504, 0.1167, 0.5283, 0.1582, 0.5146, 0.2032, 0.51, 0.25, 0.5146, 0.2968, 0.5283, 0.3418, 0.5504, 0.3833, 0.5803, 0.4197, 0.6167, 0.4496, 0.6582, 0.4717, 0.7032, 0.4854])
me_cylinder_002.update()
me_cylinder_003 = bpy.data.meshes.new('Cylinder.003')
me_cylinder_003.from_pydata([(0.0, 1.0, -1.0), (0.1951, 0.9808, -1.0), (0.3827, 0.9239, -1.0), (0.5556, 0.8315, -1.0), (0.7071, 0.7071, -1.0), (0.8315, 0.5556, -1.0), (0.9239, 0.3827, -1.0), (0.9808, 0.1951, -1.0), (1.0, 0.0, -1.0), (0.9808, -0.1951, -1.0), (0.9239, -0.3827, -1.0), (0.8315, -0.5556, -1.0), (0.7071, -0.7071, -1.0), (0.5556, -0.8315, -1.0), (0.3827, -0.9239, -1.0), (0.1951, -0.9808, -1.0), (0.0, -1.0, -1.0), (-0.1951, -0.9808, -1.0), (-0.3827, -0.9239, -1.0), (-0.5556, -0.8315, -1.0), (-0.7071, -0.7071, -1.0), (-0.8315, -0.5556, -1.0), (-0.9239, -0.3827, -1.0), (-0.9808, -0.1951, -1.0), (-1.0, 0.0, -1.0), (-0.9808, 0.1951, -1.0), (-0.9239, 0.3827, -1.0), (-0.8315, 0.5556, -1.0), (-0.7071, 0.7071, -1.0), (-0.5556, 0.8315, -1.0), (-0.3827, 0.9239, -1.0), (-0.1951, 0.9808, -1.0), (0.0, 0.4833, 1.0), (0.0, 1.0, 0.4858), (0.0, 0.8487, 0.8494), (0.09429, 0.474, 1.0), (0.1951, 0.9808, 0.4858), (0.1656, 0.8324, 0.8494), (0.185, 0.4465, 1.0), (0.3827, 0.9239, 0.4858), (0.3248, 0.7841, 0.8494), (0.2685, 0.4018, 1.0), (0.5556, 0.8315, 0.4858), (0.4715, 0.7056, 0.8494), (0.3417, 0.3417, 1.0), (0.7071, 0.7071, 0.4858), (0.6001, 0.6001, 0.8494), (0.4018, 0.2685, 1.0), (0.8315, 0.5556, 0.4858), (0.7056, 0.4715, 0.8494), (0.4465, 0.185, 1.0), (0.9239, 0.3827, 0.4858), (0.7841, 0.3248, 0.8494), (0.474, 0.09429, 1.0), (0.9808, 0.1951, 0.4858), (0.8324, 0.1656, 0.8494), (0.4833, 0.0, 1.0), (1.0, 0.0, 0.4858), (0.8487, 0.0, 0.8494), (0.474, -0.09429, 1.0), (0.9808, -0.1951, 0.4858), (0.8324, -0.1656, 0.8494), (0.4465, -0.185, 1.0), (0.9239, -0.3827, 0.4858), (0.7841, -0.3248, 0.8494), (0.4018, -0.2685, 1.0), (0.8315, -0.5556, 0.4858), (0.7056, -0.4715, 0.8494), (0.3417, -0.3417, 1.0), (0.7071, -0.7071, 0.4858), (0.6001, -0.6001, 0.8494), (0.2685, -0.4018, 1.0), (0.5556, -0.8315, 0.4858), (0.4715, -0.7056, 0.8494), (0.185, -0.4465, 1.0), (0.3827, -0.9239, 0.4858), (0.3248, -0.7841, 0.8494), (0.09429, -0.474, 1.0), (0.1951, -0.9808, 0.4858), (0.1656, -0.8324, 0.8494), (0.0, -0.4833, 1.0), (0.0, -1.0, 0.4858), (0.0, -0.8487, 0.8494), (-0.09429, -0.474, 1.0), (-0.1951, -0.9808, 0.4858), (-0.1656, -0.8324, 0.8494), (-0.185, -0.4465, 1.0), (-0.3827, -0.9239, 0.4858), (-0.3248, -0.7841, 0.8494), (-0.2685, -0.4018, 1.0), (-0.5556, -0.8315, 0.4858), (-0.4715, -0.7056, 0.8494), (-0.3417, -0.3417, 1.0), (-0.7071, -0.7071, 0.4858), (-0.6001, -0.6001, 0.8494), (-0.4018, -0.2685, 1.0), (-0.8315, -0.5556, 0.4858), (-0.7056, -0.4715, 0.8494), (-0.4465, -0.185, 1.0), (-0.9239, -0.3827, 0.4858), (-0.7841, -0.3248, 0.8494), (-0.474, -0.09429, 1.0), (-0.9808, -0.1951, 0.4858), (-0.8324, -0.1656, 0.8494), (-0.4833, 0.0, 1.0), (-1.0, 0.0, 0.4858), (-0.8487, 0.0, 0.8494), (-0.474, 0.09429, 1.0), (-0.9808, 0.1951, 0.4858), (-0.8324, 0.1656, 0.8494), (-0.4465, 0.185, 1.0), (-0.9239, 0.3827, 0.4858), (-0.7841, 0.3248, 0.8494), (-0.4018, 0.2685, 1.0), (-0.8315, 0.5556, 0.4858), (-0.7056, 0.4715, 0.8494), (-0.3417, 0.3417, 1.0), (-0.7071, 0.7071, 0.4858), (-0.6001, 0.6001, 0.8494), (-0.2685, 0.4018, 1.0), (-0.5556, 0.8315, 0.4858), (-0.4715, 0.7056, 0.8494), (-0.185, 0.4465, 1.0), (-0.3827, 0.9239, 0.4858), (-0.3248, 0.7841, 0.8494), (-0.09429, 0.474, 1.0), (-0.1951, 0.9808, 0.4858), (-0.1656, 0.8324, 0.8494)], [], [(31, 126, 33, 0), (2, 39, 42, 3), (3, 42, 45, 4), (4, 45, 48, 5), (5, 48, 51, 6), (6, 51, 54, 7), (7, 54, 57, 8), (8, 57, 60, 9), (9, 60, 63, 10), (10, 63, 66, 11), (11, 66, 69, 12), (12, 69, 72, 13), (13, 72, 75, 14), (14, 75, 78, 15), (15, 78, 81, 16), (16, 81, 84, 17), (17, 84, 87, 18), (18, 87, 90, 19), (19, 90, 93, 20), (20, 93, 96, 21), (21, 96, 99, 22), (22, 99, 102, 23), (23, 102, 105, 24), (24, 105, 108, 25), (25, 108, 111, 26), (26, 111, 114, 27), (27, 114, 117, 28), (28, 117, 120, 29), (29, 120, 123, 30), (30, 123, 126, 31), (0, 33, 36, 1), (1, 36, 39, 2), (0, 1, 2, 3, 4, 5, 6, 7, 8, 9, 10, 11, 12, 13, 14, 15, 16, 17, 18, 19, 20, 21, 22, 23, 24, 25, 26, 27, 28, 29, 30, 31), (36, 33, 34, 37), (37, 34, 32, 35), (39, 36, 37, 40), (40, 37, 35, 38), (42, 39, 40, 43), (43, 40, 38, 41), (45, 42, 43, 46), (46, 43, 41, 44), (48, 45, 46, 49), (49, 46, 44, 47), (51, 48, 49, 52), (52, 49, 47, 50), (54, 51, 52, 55), (55, 52, 50, 53), (57, 54, 55, 58), (58, 55, 53, 56), (60, 57, 58, 61), (61, 58, 56, 59), (63, 60, 61, 64), (64, 61, 59, 62), (66, 63, 64, 67), (67, 64, 62, 65), (69, 66, 67, 70), (70, 67, 65, 68), (72, 69, 70, 73), (73, 70, 68, 71), (75, 72, 73, 76), (76, 73, 71, 74), (78, 75, 76, 79), (79, 76, 74, 77), (81, 78, 79, 82), (82, 79, 77, 80), (84, 81, 82, 85), (85, 82, 80, 83), (87, 84, 85, 88), (88, 85, 83, 86), (90, 87, 88, 91), (91, 88, 86, 89), (93, 90, 91, 94), (94, 91, 89, 92), (96, 93, 94, 97), (97, 94, 92, 95), (99, 96, 97, 100), (100, 97, 95, 98), (102, 99, 100, 103), (103, 100, 98, 101), (105, 102, 103, 106), (106, 103, 101, 104), (108, 105, 106, 109), (109, 106, 104, 107), (111, 108, 109, 112), (112, 109, 107, 110), (114, 111, 112, 115), (115, 112, 110, 113), (117, 114, 115, 118), (118, 115, 113, 116), (120, 117, 118, 121), (121, 118, 116, 119), (123, 120, 121, 124), (124, 121, 119, 122), (126, 123, 124, 127), (127, 124, 122, 125), (33, 126, 127, 34), (34, 127, 125, 32), (35, 32, 125, 122, 119, 116, 113, 110, 107, 104, 101, 98, 95, 92, 89, 86, 83, 80, 77, 74, 71, 68, 65, 62, 59, 56, 53, 50, 47, 44, 41, 38)])
me_cylinder_003.polygons.foreach_set('use_smooth', [True] * 98)
_uv = me_cylinder_003.uv_layers.new(name='UVMap')
_uv.uv.foreach_set('vector', [0.03125, 0.5, 0.03125, 0.8714, 0.0, 0.8714, 0.0, 0.5, 0.9375, 0.5, 0.9375, 0.8714, 0.9062, 0.8714, 0.9062, 0.5, 0.9062, 0.5, 0.9062, 0.8714, 0.875, 0.8714, 0.875, 0.5, 0.875, 0.5, 0.875, 0.8714, 0.8438, 0.8714, 0.8438, 0.5, 0.8438, 0.5, 0.8438, 0.8714, 0.8125, 0.8714, 0.8125, 0.5, 0.8125, 0.5, 0.8125, 0.8714, 0.7812, 0.8714, 0.7812, 0.5, 0.7812, 0.5, 0.7812, 0.8714, 0.75, 0.8714, 0.75, 0.5, 0.75, 0.5, 0.75, 0.8714, 0.7188, 0.8714, 0.7188, 0.5, 0.7188, 0.5, 0.7188, 0.8714, 0.6875, 0.8714, 0.6875, 0.5, 0.6875, 0.5, 0.6875, 0.8714, 0.6562, 0.8714, 0.6562, 0.5, 0.6562, 0.5, 0.6562, 0.8714, 0.625, 0.8714, 0.625, 0.5, 0.625, 0.5, 0.625, 0.8714, 0.5938, 0.8714, 0.5938, 0.5, 0.5938, 0.5, 0.5938, 0.8714, 0.5625, 0.8714, 0.5625, 0.5, 0.5625, 0.5, 0.5625, 0.8714, 0.5312, 0.8714, 0.5312, 0.5, 0.5312, 0.5, 0.5312, 0.8714, 0.5, 0.8714, 0.5, 0.5, 0.5, 0.5, 0.5, 0.8714, 0.4688, 0.8714, 0.4688, 0.5, 0.4688, 0.5, 0.4688, 0.8714, 0.4375, 0.8714, 0.4375, 0.5, 0.4375, 0.5, 0.4375, 0.8714, 0.4062, 0.8714, 0.4062, 0.5, 0.4062, 0.5, 0.4062, 0.8714, 0.375, 0.8714, 0.375, 0.5, 0.375, 0.5, 0.375, 0.8714, 0.3438, 0.8714, 0.3438, 0.5, 0.3438, 0.5, 0.3438, 0.8714, 0.3125, 0.8714, 0.3125, 0.5, 0.3125, 0.5, 0.3125, 0.8714, 0.2812, 0.8714, 0.2812, 0.5, 0.2812, 0.5, 0.2812, 0.8714, 0.25, 0.8714, 0.25, 0.5, 0.25, 0.5, 0.25, 0.8714, 0.2188, 0.8714, 0.2188, 0.5, 0.2188, 0.5, 0.2188, 0.8714, 0.1875, 0.8714, 0.1875, 0.5, 0.1875, 0.5, 0.1875, 0.8714, 0.1562, 0.8714, 0.1562, 0.5, 0.1562, 0.5, 0.1562, 0.8714, 0.125, 0.8714, 0.125, 0.5, 0.125, 0.5, 0.125, 0.8714, 0.09375, 0.8714, 0.09375, 0.5, 0.09375, 0.5, 0.09375, 0.8714, 0.0625, 0.8714, 0.0625, 0.5, 0.0625, 0.5, 0.0625, 0.8714, 0.03125, 0.8714, 0.03125, 0.5, 1.0, 0.5, 1.0, 0.8714, 0.9688, 0.8714, 0.9688, 0.5, 0.9688, 0.5, 0.9688, 0.8714, 0.9375, 0.8714, 0.9375, 0.5, 0.75, 0.49, 0.7968, 0.4854, 0.8418, 0.4717, 0.8833, 0.4496, 0.9197, 0.4197, 0.9496, 0.3833, 0.9717, 0.3418, 0.9854, 0.2968, 0.99, 0.25, 0.9854, 0.2032, 0.9717, 0.1582, 0.9496, 0.1167, 0.9197, 0.08029, 0.8833, 0.05045, 0.8418, 0.02827, 0.7968, 0.01461, 0.75, 0.01, 0.7032, 0.01461, 0.6582, 0.02827, 0.6167, 0.05045, 0.5803, 0.08029, 0.5504, 0.1167, 0.5283, 0.1582, 0.5146, 0.2032, 0.51, 0.25, 0.5146, 0.2968, 0.5283, 0.3418, 0.5504, 0.3833, 0.5803, 0.4197, 0.6167, 0.4496, 0.6582, 0.4717, 0.7032, 0.4854, 0.9688, 0.8714, 1.0, 0.8714, 0.9976, 1.0, 0.9711, 1.0, 0.2933, 0.4857, 0.2535, 0.4897, 0.25, 0.366, 0.2726, 0.3638, 0.9375, 0.8714, 0.9688, 0.8714, 0.9664, 1.0, 0.9399, 1.0, 0.3384, 0.4728, 0.3002, 0.4844, 0.2726, 0.3638, 0.2944, 0.3572, 0.9062, 0.8714, 0.9375, 0.8714, 0.9351, 1.0, 0.9086, 1.0, 0.3802, 0.4512, 0.345, 0.4701, 0.2944, 0.3572, 0.3144, 0.3464, 0.875, 0.8714, 0.9062, 0.8714, 0.9039, 1.0, 0.8774, 1.0, 0.417, 0.422, 0.3861, 0.4473, 0.3144, 0.3464, 0.332, 0.332, 0.8438, 0.8714, 0.875, 0.8714, 0.8726, 1.0, 0.8461, 1.0, 0.4473, 0.3861, 0.422, 0.417, 0.332, 0.332, 0.3464, 0.3144, 0.8125, 0.8714, 0.8438, 0.8714, 0.8414, 1.0, 0.8149, 1.0, 0.4701, 0.345, 0.4512, 0.3802, 0.3464, 0.3144, 0.3572, 0.2944, 0.7812, 0.8714, 0.8125, 0.8714, 0.8101, 1.0, 0.7836, 1.0, 0.4844, 0.3002, 0.4728, 0.3384, 0.3572, 0.2944, 0.3638, 0.2726, 0.75, 0.8714, 0.7812, 0.8714, 0.7789, 1.0, 0.7524, 1.0, 0.4897, 0.2535, 0.4857, 0.2933, 0.3638, 0.2726, 0.366, 0.25, 0.7188, 0.8714, 0.75, 0.8714, 0.7476, 1.0, 0.7211, 1.0, 0.4857, 0.2067, 0.4897, 0.2465, 0.366, 0.25, 0.3638, 0.2274, 0.6875, 0.8714, 0.7188, 0.8714, 0.7164, 1.0, 0.6899, 1.0, 0.4728, 0.1616, 0.4844, 0.1998, 0.3638, 0.2274, 0.3572, 0.2056, 0.6562, 0.8714, 0.6875, 0.8714, 0.6851, 1.0, 0.6586, 1.0, 0.4512, 0.1198, 0.4701, 0.155, 0.3572, 0.2056, 0.3464, 0.1856, 0.625, 0.8714, 0.6562, 0.8714, 0.6539, 1.0, 0.6274, 1.0, 0.422, 0.08305, 0.4473, 0.1139, 0.3464, 0.1856, 0.332, 0.168, 0.5938, 0.8714, 0.625, 0.8714, 0.6226, 1.0, 0.5961, 1.0, 0.3861, 0.05271, 0.417, 0.07804, 0.332, 0.168, 0.3144, 0.1536, 0.5625, 0.8714, 0.5938, 0.8714, 0.5914, 1.0, 0.5649, 1.0, 0.345, 0.02995, 0.3802, 0.04877, 0.3144, 0.1536, 0.2944, 0.1428, 0.5312, 0.8714, 0.5625, 0.8714, 0.5601, 1.0, 0.5336, 1.0, 0.3002, 0.01564, 0.3384, 0.02724, 0.2944, 0.1428, 0.2726, 0.1362, 0.5, 0.8714, 0.5312, 0.8714, 0.5289, 1.0, 0.5024, 1.0, 0.2535, 0.01035, 0.2933, 0.01426, 0.2726, 0.1362, 0.25, 0.134, 0.4688, 0.8714, 0.5, 0.8714, 0.4976, 1.0, 0.4711, 1.0, 0.2067, 0.01426, 0.2465, 0.01035, 0.25, 0.134, 0.2274, 0.1362, 0.4375, 0.8714, 0.4688, 0.8714, 0.4664, 1.0, 0.4399, 1.0, 0.1616, 0.02724, 0.1998, 0.01564, 0.2274, 0.1362, 0.2056, 0.1428, 0.4062, 0.8714, 0.4375, 0.8714, 0.4351, 1.0, 0.4086, 1.0, 0.1198, 0.04877, 0.155, 0.02995, 0.2056, 0.1428, 0.1856, 0.1536, 0.375, 0.8714, 0.4062, 0.8714, 0.4039, 1.0, 0.3774, 1.0, 0.08305, 0.07804, 0.1139, 0.05271, 0.1856, 0.1536, 0.168, 0.168, 0.3438, 0.8714, 0.375, 0.8714, 0.3726, 1.0, 0.3461, 1.0, 0.05271, 0.1139, 0.07804, 0.08305, 0.168, 0.168, 0.1536, 0.1856, 0.3125, 0.8714, 0.3438, 0.8714, 0.3414, 1.0, 0.3149, 1.0, 0.02995, 0.155, 0.04877, 0.1198, 0.1536, 0.1856, 0.1428, 0.2056, 0.2812, 0.8714, 0.3125, 0.8714, 0.3101, 1.0, 0.2836, 1.0, 0.01564, 0.1998, 0.02724, 0.1616, 0.1428, 0.2056, 0.1362, 0.2274, 0.25, 0.8714, 0.2812, 0.8714, 0.2789, 1.0, 0.2524, 1.0, 0.01035, 0.2465, 0.01426, 0.2067, 0.1362, 0.2274, 0.134, 0.25, 0.2188, 0.8714, 0.25, 0.8714, 0.2476, 1.0, 0.2211, 1.0, 0.01426, 0.2933, 0.01035, 0.2535, 0.134, 0.25, 0.1362, 0.2726, 0.1875, 0.8714, 0.2188, 0.8714, 0.2164, 1.0, 0.1899, 1.0, 0.02724, 0.3384, 0.01564, 0.3002, 0.1362, 0.2726, 0.1428, 0.2944, 0.1562, 0.8714, 0.1875, 0.8714, 0.1851, 1.0, 0.1586, 1.0, 0.04877, 0.3802, 0.02995, 0.345, 0.1428, 0.2944, 0.1536, 0.3144, 0.125, 0.8714, 0.1562, 0.8714, 0.1539, 1.0, 0.1274, 1.0, 0.07804, 0.417, 0.05271, 0.3861, 0.1536, 0.3144, 0.168, 0.332, 0.09375, 0.8714, 0.125, 0.8714, 0.1226, 1.0, 0.09611, 1.0, 0.1139, 0.4473, 0.08305, 0.422, 0.168, 0.332, 0.1856, 0.3464, 0.0625, 0.8714, 0.09375, 0.8714, 0.09139, 1.0, 0.06486, 1.0, 0.155, 0.4701, 0.1198, 0.4512, 0.1856, 0.3464, 0.2056, 0.3572, 0.03125, 0.8714, 0.0625, 0.8714, 0.06014, 1.0, 0.03361, 1.0, 0.1998, 0.4844, 0.1616, 0.4728, 0.2056, 0.3572, 0.2274, 0.3638, 0.0, 0.8714, 0.03125, 0.8714, 0.02889, 1.0, 0.002365, 1.0, 0.2465, 0.4897, 0.2067, 0.4857, 0.2274, 0.3638, 0.25, 0.366, 0.2726, 0.3638, 0.25, 0.366, 0.2274, 0.3638, 0.2056, 0.3572, 0.1856, 0.3464, 0.168, 0.332, 0.1536, 0.3144, 0.1428, 0.2944, 0.1362, 0.2726, 0.134, 0.25, 0.1362, 0.2274, 0.1428, 0.2056, 0.1536, 0.1856, 0.168, 0.168, 0.1856, 0.1536, 0.2056, 0.1428, 0.2274, 0.1362, 0.25, 0.134, 0.2726, 0.1362, 0.2944, 0.1428, 0.3144, 0.1536, 0.332, 0.168, 0.3464, 0.1856, 0.3572, 0.2056, 0.3638, 0.2274, 0.366, 0.25, 0.3638, 0.2726, 0.3572, 0.2944, 0.3464, 0.3144, 0.332, 0.332, 0.3144, 0.3464, 0.2944, 0.3572])
me_cylinder_003.update()

# ---- objects
ob_color = bpy.data.objects.new('Color', me_sphere)
ob_base = bpy.data.objects.new('Base', me_cylinder)
ob_base_color_border = bpy.data.objects.new('Base_Color_Border', me_cylinder_001)
ob_color_head_border = bpy.data.objects.new('Color_Head_Border', me_cylinder_002)
ob_topper = bpy.data.objects.new('Topper', me_cylinder_003)

# ---- transforms, parenting, visibility, modifiers, constraints
ob_color.location = (0.0, 0.0, 0.22)
ob_color.scale = (1.0, 1.0, 0.3007)
_m = ob_color.modifiers.new('Smooth by Angle', 'NODES')
_m.node_group = ng_smooth_by_angle
_m.use_pin_to_last = True
_m.show_group_selector = False
ob_base.location = (0.0, 0.0, 0.075)
ob_base.scale = (1.0, 1.0, 0.075)
_m = ob_base.modifiers.new('Smooth by Angle', 'NODES')
_m.node_group = ng_smooth_by_angle
_m.use_pin_to_last = True
_m.show_group_selector = False
ob_base_color_border.location = (0.0, 0.0, 0.185)
ob_base_color_border.scale = (1.0, 1.0, 0.035)
_m = ob_base_color_border.modifiers.new('Smooth by Angle', 'NODES')
_m.node_group = ng_smooth_by_angle
_m.use_pin_to_last = True
_m.show_group_selector = False
ob_color_head_border.location = (0.0, 0.0, 0.47)
ob_color_head_border.scale = (0.5556, 0.5556, 0.0005)
_m = ob_color_head_border.modifiers.new('Smooth by Angle', 'NODES')
_m.node_group = ng_smooth_by_angle
_m.use_pin_to_last = True
_m.show_group_selector = False
ob_topper.location = (0.0, 0.0, 0.485)
ob_topper.scale = (0.4, 0.4, 0.05)
_m = ob_topper.modifiers.new('Smooth by Angle', 'NODES')
_m.node_group = ng_smooth_by_angle
_m.use_pin_to_last = True
_m.show_group_selector = False

# ---- collection membership
col_collection.objects.link(ob_color)
col_collection.objects.link(ob_base)
col_collection.objects.link(ob_base_color_border)
col_collection.objects.link(ob_color_head_border)
col_collection.objects.link(ob_topper)

# ---- scene / render settings (as saved in the file)
scene.frame_start = 1; scene.frame_end = 250; scene.frame_set(1)
scene.render.engine = 'BLENDER_EEVEE_NEXT'
bpy.context.view_layer.update()

# ---- added for rendering (the .blend has no active camera and no usable light): camera, sun
cam_auto = bpy.data.cameras.new('AutoCamera')
cam_auto.lens = 50.0
cam_auto.sensor_width = 36.0
cam_auto.clip_end = 1000.0
ob_auto_camera = bpy.data.objects.new('AutoCamera', cam_auto)
scene.collection.objects.link(ob_auto_camera)
ob_auto_camera.location = (2.66333, -3.196, 2.39817)
ob_auto_camera.rotation_euler = (1.09748, -7.21219e-08, 0.694738)
scene.camera = ob_auto_camera
light_auto_sun = bpy.data.lights.new('AutoSun', 'SUN')
light_auto_sun.energy = 3.0
light_auto_sun.angle = 0.0523599
ob_auto_sun = bpy.data.objects.new('AutoSun', light_auto_sun)
scene.collection.objects.link(ob_auto_sun)
ob_auto_sun.rotation_euler = (0.872665, 0.174533, 0.523599)
bpy.context.view_layer.update()
